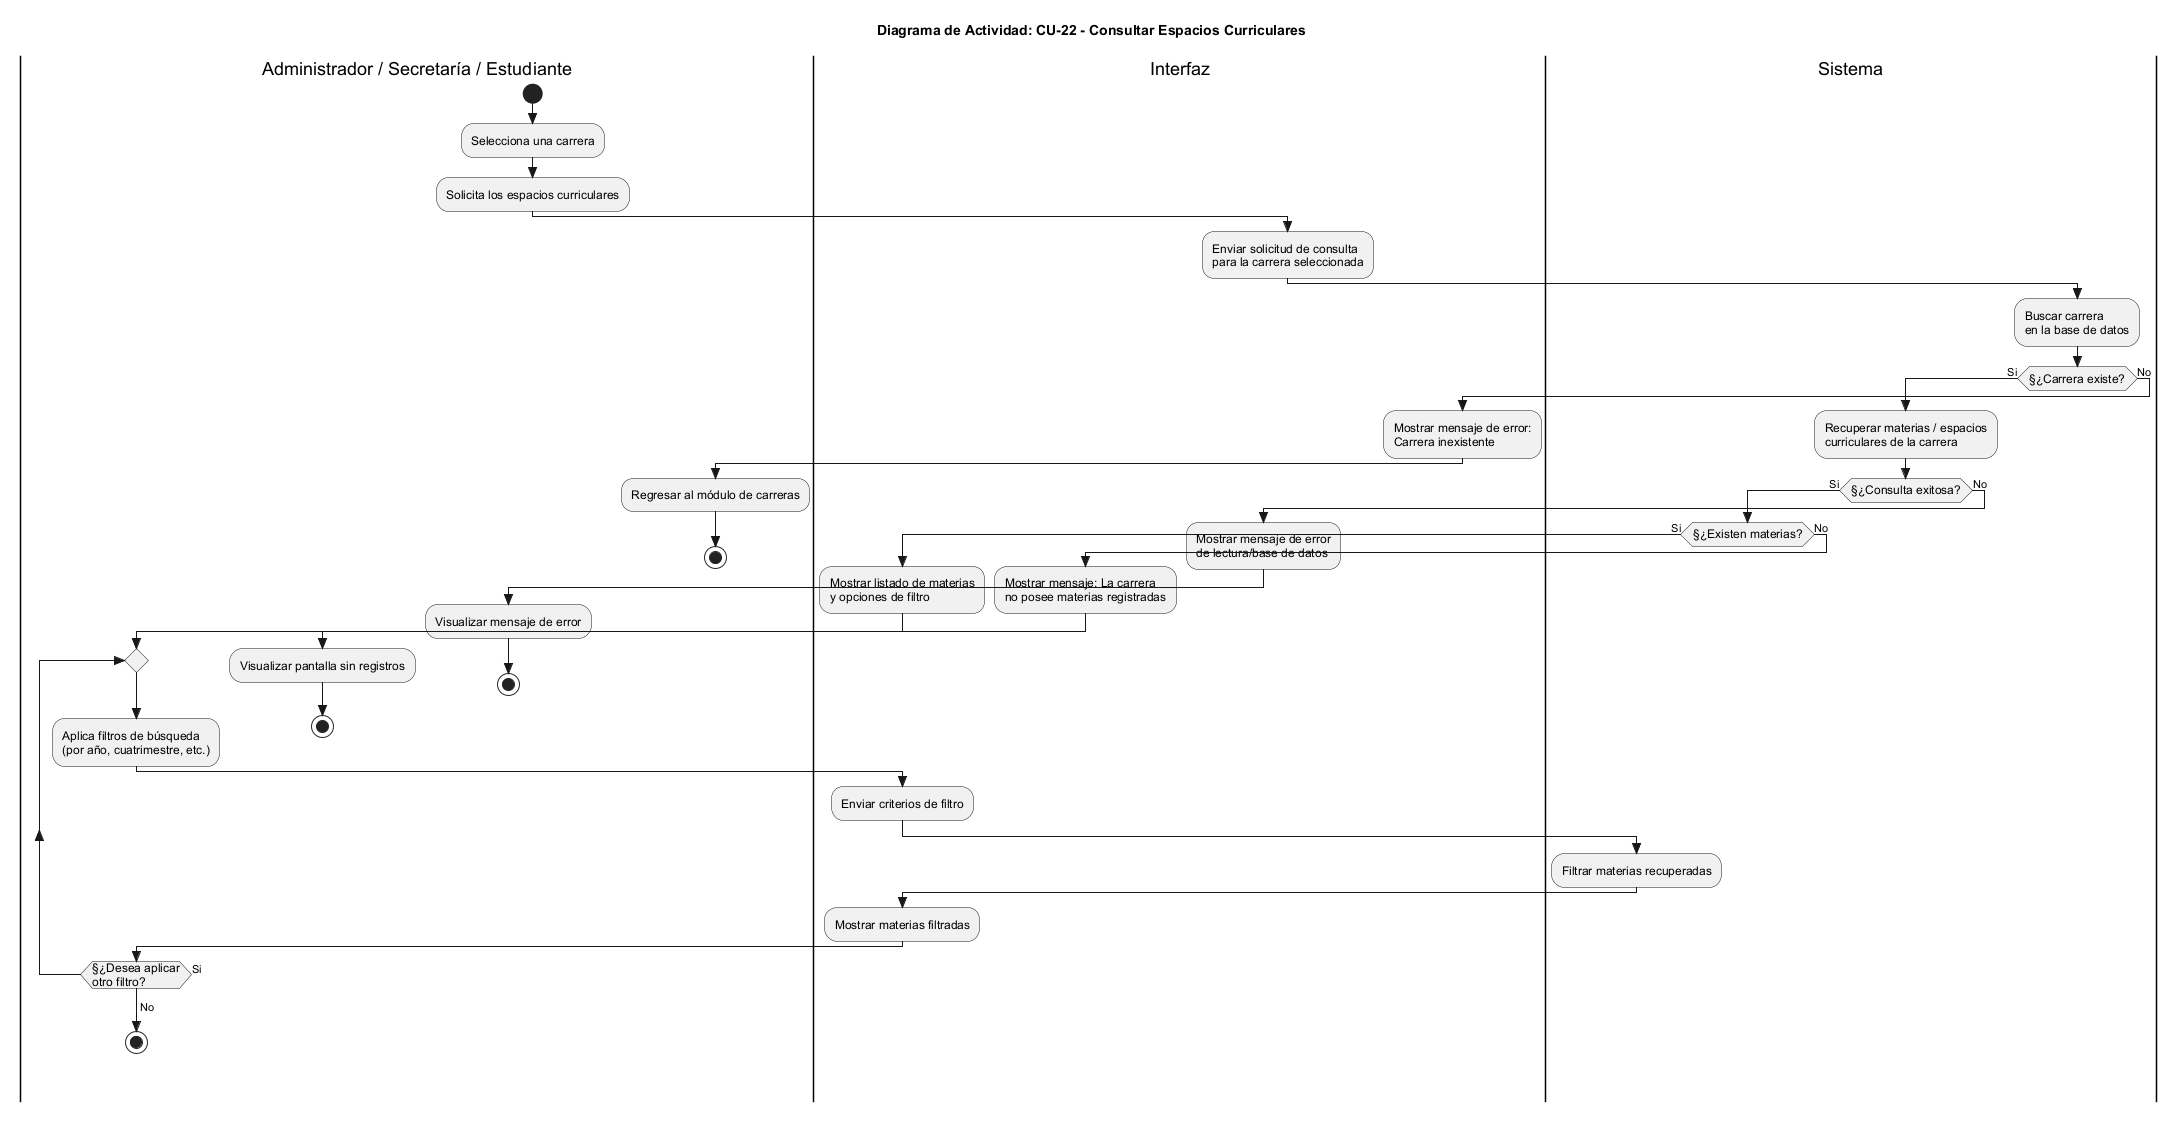

The diagram above was rendered by PlantUML. Its source (embedded in the PNG):
@startuml
skinparam Style strictuml
skinparam ActivityFontSize 12
skinparam ActivityFontName Arial

title Diagrama de Actividad: CU-22 - Consultar Espacios Curriculares

|Administrador / Secretaría / Estudiante|
start
:Selecciona una carrera;
:Solicita los espacios curriculares;

|Interfaz|
:Enviar solicitud de consulta\npara la carrera seleccionada;

|Sistema|
:Buscar carrera\nen la base de datos;

if (§¿Carrera existe?) then (Si)
  :Recuperar materias / espacios\ncurriculares de la carrera;
  
  if (§¿Consulta exitosa?) then (Si)
    if (§¿Existen materias?) then (Si)
      |Interfaz|
      :Mostrar listado de materias\ny opciones de filtro;
      
      |Administrador / Secretaría / Estudiante|
      repeat
        :Aplica filtros de búsqueda\n(por año, cuatrimestre, etc.);
        
        |Interfaz|
        :Enviar criterios de filtro;
        
        |Sistema|
        :Filtrar materias recuperadas;
        
        |Interfaz|
        :Mostrar materias filtradas;
        
        |Administrador / Secretaría / Estudiante|
      repeat while (§¿Desea aplicar\notro filtro?) is (Si)
      ->No;
      stop
    else (No)
      |Interfaz|
      :Mostrar mensaje: La carrera\nno posee materias registradas;
      
      |Administrador / Secretaría / Estudiante|
      :Visualizar pantalla sin registros;
      stop
    endif

  else (No)
    |Interfaz|
    :Mostrar mensaje de error\nde lectura/base de datos;
    
    |Administrador / Secretaría / Estudiante|
    :Visualizar mensaje de error;
    stop
  endif

else (No)
  |Interfaz|
  :Mostrar mensaje de error:\nCarrera inexistente;
  
  |Administrador / Secretaría / Estudiante|
  :Regresar al módulo de carreras;
  stop
endif

@enduml